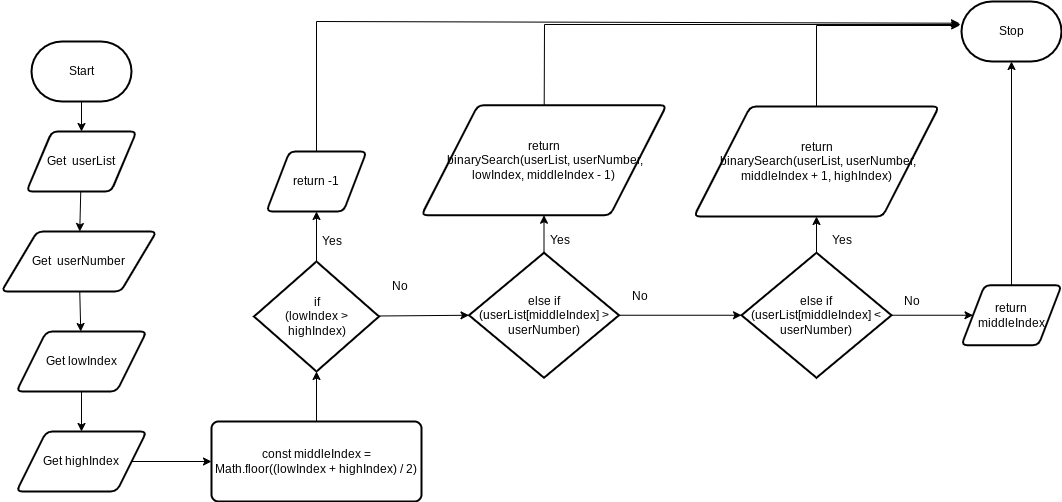

The diagram above was exported from draw.io. Its source (the exported page's mxGraphModel, read from the mxfile embedded in the PNG):
<mxGraphModel dx="906" dy="512" grid="1" gridSize="10" guides="1" tooltips="1" connect="1" arrows="1" fold="1" page="1" pageScale="1" pageWidth="827" pageHeight="1169" math="0" shadow="0">
  <root>
    <mxCell id="0" />
    <mxCell id="1" parent="0" />
    <mxCell id="6" style="edgeStyle=none;html=1;" edge="1" parent="1" source="3" target="5">
      <mxGeometry relative="1" as="geometry" />
    </mxCell>
    <mxCell id="3" value="Start" style="strokeWidth=2;html=1;shape=mxgraph.flowchart.terminator;whiteSpace=wrap;" vertex="1" parent="1">
      <mxGeometry x="270" y="220" width="100" height="60" as="geometry" />
    </mxCell>
    <mxCell id="8" style="edgeStyle=none;html=1;" edge="1" parent="1" source="5" target="7">
      <mxGeometry relative="1" as="geometry" />
    </mxCell>
    <mxCell id="5" value="Get&amp;nbsp;&amp;nbsp;userList" style="shape=parallelogram;html=1;strokeWidth=2;perimeter=parallelogramPerimeter;whiteSpace=wrap;rounded=1;arcSize=12;size=0.23;" vertex="1" parent="1">
      <mxGeometry x="265" y="310" width="110" height="60" as="geometry" />
    </mxCell>
    <mxCell id="10" style="edgeStyle=none;html=1;" edge="1" parent="1" source="7" target="9">
      <mxGeometry relative="1" as="geometry" />
    </mxCell>
    <mxCell id="7" value="Get&amp;nbsp;&amp;nbsp;userNumber" style="shape=parallelogram;html=1;strokeWidth=2;perimeter=parallelogramPerimeter;whiteSpace=wrap;rounded=1;arcSize=12;size=0.23;" vertex="1" parent="1">
      <mxGeometry x="240" y="410" width="155" height="60" as="geometry" />
    </mxCell>
    <mxCell id="12" style="edgeStyle=none;html=1;" edge="1" parent="1" source="9" target="11">
      <mxGeometry relative="1" as="geometry" />
    </mxCell>
    <mxCell id="9" value="Get&amp;nbsp;lowIndex" style="shape=parallelogram;html=1;strokeWidth=2;perimeter=parallelogramPerimeter;whiteSpace=wrap;rounded=1;arcSize=12;size=0.23;" vertex="1" parent="1">
      <mxGeometry x="255" y="510" width="130" height="60" as="geometry" />
    </mxCell>
    <mxCell id="14" style="edgeStyle=none;html=1;" edge="1" parent="1" source="11" target="13">
      <mxGeometry relative="1" as="geometry" />
    </mxCell>
    <mxCell id="11" value="Get&amp;nbsp;highIndex" style="shape=parallelogram;html=1;strokeWidth=2;perimeter=parallelogramPerimeter;whiteSpace=wrap;rounded=1;arcSize=12;size=0.23;" vertex="1" parent="1">
      <mxGeometry x="255" y="610" width="130" height="60" as="geometry" />
    </mxCell>
    <mxCell id="16" style="edgeStyle=none;html=1;" edge="1" parent="1" source="13" target="15">
      <mxGeometry relative="1" as="geometry" />
    </mxCell>
    <mxCell id="13" value="const middleIndex = Math.floor((lowIndex + highIndex) / 2)" style="rounded=1;whiteSpace=wrap;html=1;absoluteArcSize=1;arcSize=14;strokeWidth=2;" vertex="1" parent="1">
      <mxGeometry x="450" y="600" width="210" height="80" as="geometry" />
    </mxCell>
    <mxCell id="18" style="edgeStyle=none;html=1;entryX=0.5;entryY=1;entryDx=0;entryDy=0;" edge="1" parent="1" source="15" target="17">
      <mxGeometry relative="1" as="geometry" />
    </mxCell>
    <mxCell id="32" style="edgeStyle=none;html=1;entryX=0;entryY=0.5;entryDx=0;entryDy=0;entryPerimeter=0;" edge="1" parent="1" source="15" target="26">
      <mxGeometry relative="1" as="geometry" />
    </mxCell>
    <mxCell id="15" value="if &lt;br&gt;(lowIndex &amp;gt; highIndex)" style="strokeWidth=2;html=1;shape=mxgraph.flowchart.decision;whiteSpace=wrap;" vertex="1" parent="1">
      <mxGeometry x="492.5" y="440" width="125" height="110" as="geometry" />
    </mxCell>
    <mxCell id="47" style="edgeStyle=none;rounded=0;html=1;entryX=-0.021;entryY=0.362;entryDx=0;entryDy=0;entryPerimeter=0;" edge="1" parent="1" source="17" target="43">
      <mxGeometry relative="1" as="geometry">
        <Array as="points">
          <mxPoint x="555" y="200" />
        </Array>
      </mxGeometry>
    </mxCell>
    <mxCell id="17" value="return -1" style="shape=parallelogram;html=1;strokeWidth=2;perimeter=parallelogramPerimeter;whiteSpace=wrap;rounded=1;arcSize=12;size=0.23;" vertex="1" parent="1">
      <mxGeometry x="505" y="330" width="100" height="60" as="geometry" />
    </mxCell>
    <mxCell id="19" value="Yes" style="text;html=1;align=center;verticalAlign=middle;resizable=0;points=[];autosize=1;strokeColor=none;fillColor=none;" vertex="1" parent="1">
      <mxGeometry x="550" y="405" width="40" height="30" as="geometry" />
    </mxCell>
    <mxCell id="22" value="No" style="text;html=1;align=center;verticalAlign=middle;resizable=0;points=[];autosize=1;strokeColor=none;fillColor=none;" vertex="1" parent="1">
      <mxGeometry x="617.5" y="450" width="40" height="30" as="geometry" />
    </mxCell>
    <mxCell id="30" style="edgeStyle=none;html=1;entryX=0.5;entryY=1;entryDx=0;entryDy=0;" edge="1" parent="1" source="26" target="29">
      <mxGeometry relative="1" as="geometry" />
    </mxCell>
    <mxCell id="34" style="edgeStyle=none;html=1;" edge="1" parent="1" source="26" target="33">
      <mxGeometry relative="1" as="geometry" />
    </mxCell>
    <mxCell id="26" value="else if (userList[middleIndex] &amp;gt; userNumber)" style="strokeWidth=2;html=1;shape=mxgraph.flowchart.decision;whiteSpace=wrap;" vertex="1" parent="1">
      <mxGeometry x="707.5" y="431.25" width="150" height="125" as="geometry" />
    </mxCell>
    <mxCell id="46" style="edgeStyle=none;rounded=0;html=1;entryX=-0.009;entryY=0.383;entryDx=0;entryDy=0;entryPerimeter=0;" edge="1" parent="1" source="29" target="43">
      <mxGeometry relative="1" as="geometry">
        <Array as="points">
          <mxPoint x="783" y="203" />
        </Array>
      </mxGeometry>
    </mxCell>
    <mxCell id="29" value="return&lt;br&gt;&amp;nbsp;binarySearch(userList, userNumber, lowIndex, middleIndex - 1)" style="shape=parallelogram;html=1;strokeWidth=2;perimeter=parallelogramPerimeter;whiteSpace=wrap;rounded=1;arcSize=12;size=0.23;" vertex="1" parent="1">
      <mxGeometry x="660" y="283.75" width="245" height="110" as="geometry" />
    </mxCell>
    <mxCell id="31" value="Yes" style="text;html=1;align=center;verticalAlign=middle;resizable=0;points=[];autosize=1;strokeColor=none;fillColor=none;" vertex="1" parent="1">
      <mxGeometry x="777.5" y="403.75" width="40" height="30" as="geometry" />
    </mxCell>
    <mxCell id="36" style="edgeStyle=none;html=1;" edge="1" parent="1" source="33" target="35">
      <mxGeometry relative="1" as="geometry" />
    </mxCell>
    <mxCell id="41" style="edgeStyle=none;html=1;entryX=0;entryY=0.5;entryDx=0;entryDy=0;" edge="1" parent="1" source="33" target="39">
      <mxGeometry relative="1" as="geometry" />
    </mxCell>
    <mxCell id="33" value="else if &lt;br&gt;(userList[middleIndex] &amp;lt; userNumber)" style="strokeWidth=2;html=1;shape=mxgraph.flowchart.decision;whiteSpace=wrap;" vertex="1" parent="1">
      <mxGeometry x="980" y="431.25" width="150" height="125" as="geometry" />
    </mxCell>
    <mxCell id="45" style="edgeStyle=none;html=1;entryX=-0.019;entryY=0.4;entryDx=0;entryDy=0;entryPerimeter=0;rounded=0;" edge="1" parent="1" source="35" target="43">
      <mxGeometry relative="1" as="geometry">
        <Array as="points">
          <mxPoint x="1055" y="204" />
        </Array>
      </mxGeometry>
    </mxCell>
    <mxCell id="35" value="return&lt;br&gt;&amp;nbsp;binarySearch(userList, userNumber, middleIndex + 1, highIndex)" style="shape=parallelogram;html=1;strokeWidth=2;perimeter=parallelogramPerimeter;whiteSpace=wrap;rounded=1;arcSize=12;size=0.23;" vertex="1" parent="1">
      <mxGeometry x="932.5" y="285" width="245" height="110" as="geometry" />
    </mxCell>
    <mxCell id="37" value="Yes" style="text;html=1;align=center;verticalAlign=middle;resizable=0;points=[];autosize=1;strokeColor=none;fillColor=none;" vertex="1" parent="1">
      <mxGeometry x="1060" y="403.75" width="40" height="30" as="geometry" />
    </mxCell>
    <mxCell id="38" value="No" style="text;html=1;align=center;verticalAlign=middle;resizable=0;points=[];autosize=1;strokeColor=none;fillColor=none;" vertex="1" parent="1">
      <mxGeometry x="857.5" y="460" width="40" height="30" as="geometry" />
    </mxCell>
    <mxCell id="44" style="edgeStyle=none;html=1;" edge="1" parent="1" source="39" target="43">
      <mxGeometry relative="1" as="geometry" />
    </mxCell>
    <mxCell id="39" value="return middleIndex" style="shape=parallelogram;html=1;strokeWidth=2;perimeter=parallelogramPerimeter;whiteSpace=wrap;rounded=1;arcSize=12;size=0.23;" vertex="1" parent="1">
      <mxGeometry x="1200" y="463.75" width="100" height="60" as="geometry" />
    </mxCell>
    <mxCell id="42" value="No" style="text;html=1;align=center;verticalAlign=middle;resizable=0;points=[];autosize=1;strokeColor=none;fillColor=none;" vertex="1" parent="1">
      <mxGeometry x="1130" y="465" width="40" height="30" as="geometry" />
    </mxCell>
    <mxCell id="43" value="Stop" style="strokeWidth=2;html=1;shape=mxgraph.flowchart.terminator;whiteSpace=wrap;" vertex="1" parent="1">
      <mxGeometry x="1200" y="180" width="100" height="60" as="geometry" />
    </mxCell>
  </root>
</mxGraphModel>